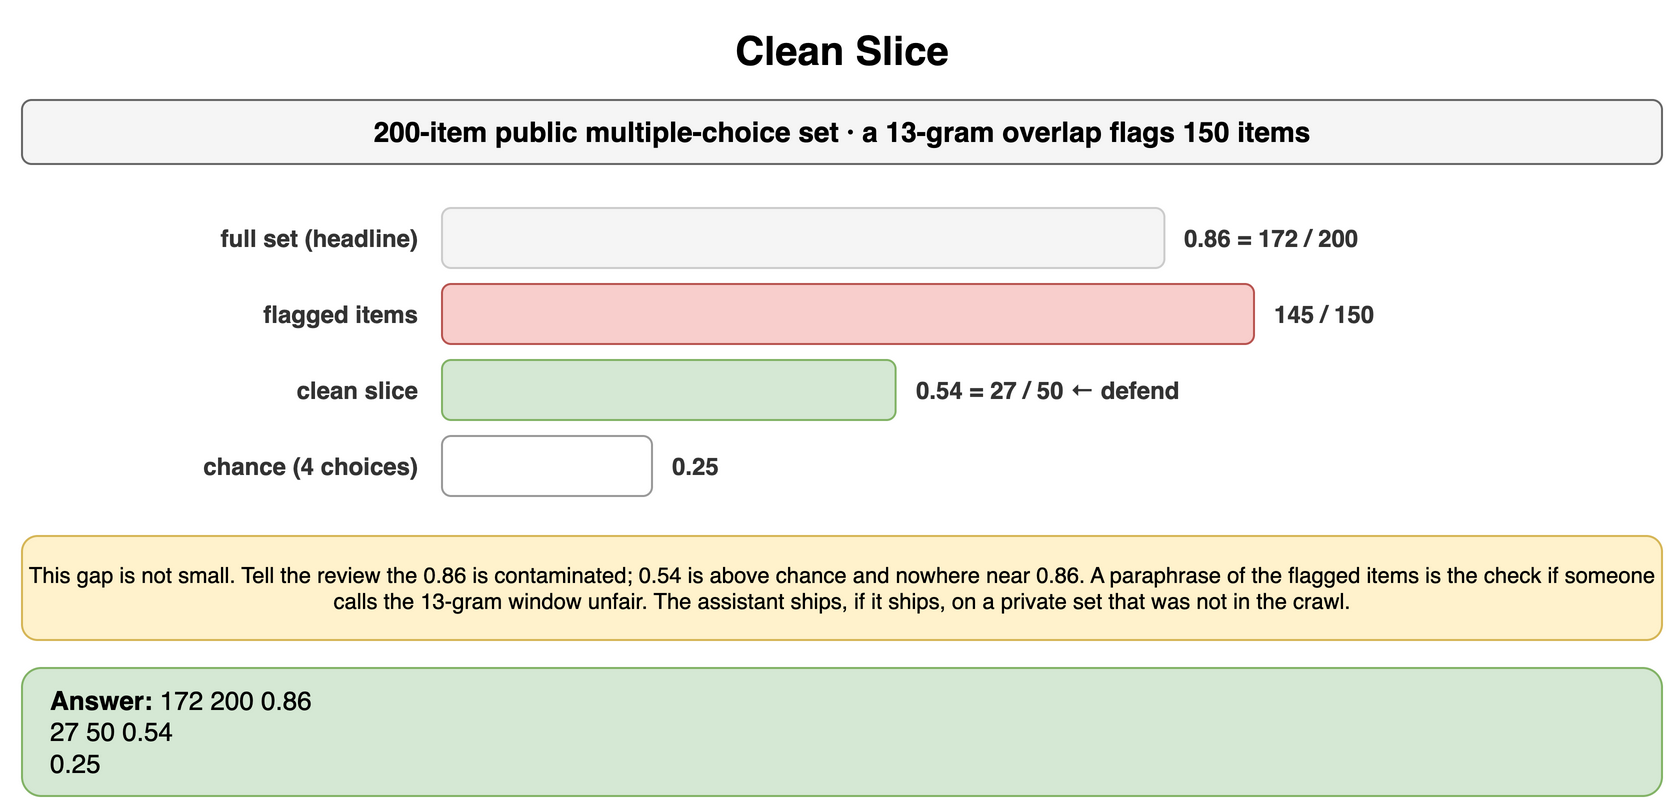

The diagram above was exported from draw.io. Its source (the exported page's mxGraphModel, read from the mxfile embedded in the PNG):
<mxGraphModel dx="900" dy="412" grid="1" gridSize="10" guides="1" tooltips="1" connect="1" arrows="1" fold="1" page="1" pageScale="1" pageWidth="900" pageHeight="412" math="0" shadow="0">
  <root>
    <mxCell id="0" />
    <mxCell id="1" parent="0" />
    <mxCell id="c1" value="Clean Slice" style="text;html=1;align=center;verticalAlign=middle;whiteSpace=wrap;fontSize=20;fontStyle=1;" vertex="1" parent="1">
      <mxGeometry x="40" y="10" width="820" height="30" as="geometry" />
    </mxCell>
    <mxCell id="c2" value="200-item public multiple-choice set · a 13-gram overlap flags 150 items" style="rounded=1;whiteSpace=wrap;html=1;fillColor=#f5f5f5;strokeColor=#666666;fontStyle=1;fontSize=14;" vertex="1" parent="1">
      <mxGeometry x="40" y="50" width="820" height="32" as="geometry" />
    </mxCell>
    <mxCell id="c3" value="full set (headline)" style="text;html=1;whiteSpace=wrap;fontSize=11;align=right;verticalAlign=middle;fontSize=12;fontColor=#333333;fontStyle=1;" vertex="1" parent="1">
      <mxGeometry x="40" y="104" width="200" height="30" as="geometry" />
    </mxCell>
    <mxCell id="c4" value="" style="rounded=1;whiteSpace=wrap;html=1;fillColor=#f5f5f5;strokeColor=#cccccc;fontSize=12;align=center;fontStyle=1;fontColor=#aaaaaa;" vertex="1" parent="1">
      <mxGeometry x="250" y="104" width="361.2" height="30" as="geometry" />
    </mxCell>
    <mxCell id="c5" value="0.86 = 172 / 200" style="text;html=1;whiteSpace=wrap;fontSize=11;align=left;verticalAlign=middle;fontSize=12;fontColor=#333333;fontStyle=1;" vertex="1" parent="1">
      <mxGeometry x="619.2" y="104" width="240.79999999999995" height="30" as="geometry" />
    </mxCell>
    <mxCell id="c6" value="flagged items" style="text;html=1;whiteSpace=wrap;fontSize=11;align=right;verticalAlign=middle;fontSize=12;fontColor=#333333;fontStyle=1;" vertex="1" parent="1">
      <mxGeometry x="40" y="142" width="200" height="30" as="geometry" />
    </mxCell>
    <mxCell id="c7" value="" style="rounded=1;whiteSpace=wrap;html=1;fillColor=#f8cecc;strokeColor=#b85450;fontSize=12;align=center;fontStyle=1;" vertex="1" parent="1">
      <mxGeometry x="250" y="142" width="406.0" height="30" as="geometry" />
    </mxCell>
    <mxCell id="c8" value="145 / 150" style="text;html=1;whiteSpace=wrap;fontSize=11;align=left;verticalAlign=middle;fontSize=12;fontColor=#333333;fontStyle=1;" vertex="1" parent="1">
      <mxGeometry x="664.0" y="142" width="196.0" height="30" as="geometry" />
    </mxCell>
    <mxCell id="c9" value="clean slice" style="text;html=1;whiteSpace=wrap;fontSize=11;align=right;verticalAlign=middle;fontSize=12;fontColor=#333333;fontStyle=1;" vertex="1" parent="1">
      <mxGeometry x="40" y="180" width="200" height="30" as="geometry" />
    </mxCell>
    <mxCell id="c10" value="" style="rounded=1;whiteSpace=wrap;html=1;fillColor=#d5e8d4;strokeColor=#82b366;fontSize=12;align=center;fontStyle=1;" vertex="1" parent="1">
      <mxGeometry x="250" y="180" width="226.8" height="30" as="geometry" />
    </mxCell>
    <mxCell id="c11" value="0.54 = 27 / 50 ← defend" style="text;html=1;whiteSpace=wrap;fontSize=11;align=left;verticalAlign=middle;fontSize=12;fontColor=#333333;fontStyle=1;" vertex="1" parent="1">
      <mxGeometry x="484.8" y="180" width="375.2" height="30" as="geometry" />
    </mxCell>
    <mxCell id="c12" value="chance (4 choices)" style="text;html=1;whiteSpace=wrap;fontSize=11;align=right;verticalAlign=middle;fontSize=12;fontColor=#333333;fontStyle=1;" vertex="1" parent="1">
      <mxGeometry x="40" y="218" width="200" height="30" as="geometry" />
    </mxCell>
    <mxCell id="c13" value="" style="rounded=1;whiteSpace=wrap;html=1;fillColor=#ffffff;strokeColor=#999999;fontSize=12;align=center;fontStyle=1;" vertex="1" parent="1">
      <mxGeometry x="250" y="218" width="105.0" height="30" as="geometry" />
    </mxCell>
    <mxCell id="c14" value="0.25" style="text;html=1;whiteSpace=wrap;fontSize=11;align=left;verticalAlign=middle;fontSize=12;fontColor=#333333;fontStyle=1;" vertex="1" parent="1">
      <mxGeometry x="363.0" y="218" width="497.0" height="30" as="geometry" />
    </mxCell>
    <mxCell id="c15" value="This gap is not small. Tell the review the 0.86 is contaminated; 0.54 is above chance and nowhere near 0.86. A paraphrase of the flagged items is the check if someone calls the 13-gram window unfair. The assistant ships, if it ships, on a private set that was not in the crawl." style="rounded=1;whiteSpace=wrap;html=1;fillColor=#fff2cc;strokeColor=#d6b656;fontSize=11;align=center;" vertex="1" parent="1">
      <mxGeometry x="40" y="268" width="820" height="52" as="geometry" />
    </mxCell>
    <mxCell id="c16" value="&lt;b&gt;Answer:&lt;/b&gt; 172 200 0.86&lt;br&gt;27 50 0.54&lt;br&gt;0.25" style="rounded=1;whiteSpace=wrap;html=1;fillColor=#d5e8d4;strokeColor=#82b366;fontSize=13;align=left;spacingLeft=12;" vertex="1" parent="1">
      <mxGeometry x="40" y="334" width="820" height="64" as="geometry" />
    </mxCell>
  </root>
</mxGraphModel>